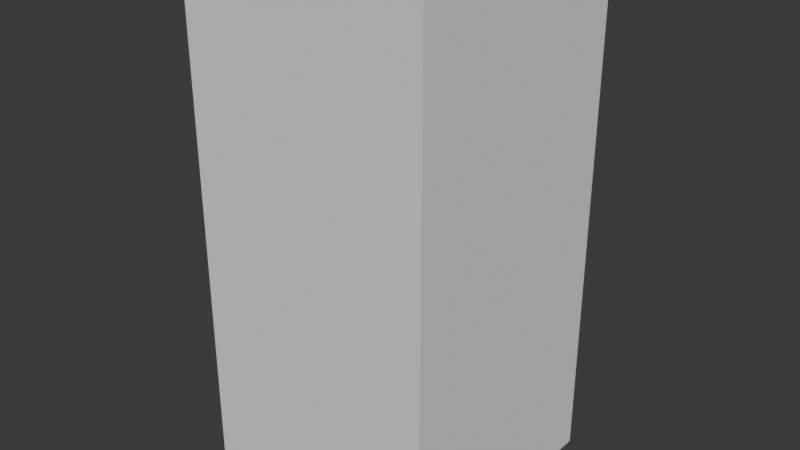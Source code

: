 # Source: 001_bottles_import.blend  (saved by Blender 5.0.118; exported with 4.5.12 LTS)
import bpy
from mathutils import Matrix  # noqa: F401  (used for matrix-valued properties, if any)

bpy.ops.wm.read_factory_settings(use_empty=True)
scene = bpy.context.scene
scene.name = 'Scene'

# ---- collections
col_bottles = bpy.data.collections.new('bottles'); scene.collection.children.link(col_bottles)

# ---- world
world_world = bpy.data.worlds.new('World'); scene.world = world_world
world_world.use_nodes = True; world_world.node_tree.nodes.clear()
_N = world_world.node_tree.nodes; _L = world_world.node_tree.links
n0 = _N.new('ShaderNodeOutputWorld'); n0.name = 'World Output'; n0.location = (300, 300)
n1 = _N.new('ShaderNodeBackground'); n1.name = 'Background'; n1.location = (10, 300)
n1.inputs[0].default_value = (0.05088, 0.05088, 0.05088, 1.0)
_L.new(n1.outputs[0], n0.inputs[0])
n0.is_active_output = True
world_world.color = (0.05088, 0.05088, 0.05088)
world_world.sun_shadow_jitter_overblur = 0.0

# ---- meshes
me_cube = bpy.data.meshes.new('Cube')
me_cube.from_pydata([(-0.08425, -0.08425, 0.0), (-0.08425, 0.08425, 0.0), (0.08425, -0.08425, 0.0), (0.08425, 0.08425, 0.0)], [], [(1, 3, 2, 0)])
_uv = me_cube.uv_layers.new(name='UVMap')
_uv.uv.foreach_set('vector', [0.125, 0.5, 0.375, 0.5, 0.375, 0.75, 0.125, 0.75])
me_cube.update()

# ---- objects
ob_cube = bpy.data.objects.new('Cube', me_cube)

# ---- transforms, parenting, visibility, modifiers, constraints
ob_cube.location = (0.0, 0.0, 0.0)
_m = ob_cube.modifiers.new('Solidify', 'SOLIDIFY')
_m.thickness = 0.35

# ---- collection membership
col_bottles.objects.link(ob_cube)

# ---- scene / render settings (as saved in the file)
scene.frame_start = 1; scene.frame_end = 250; scene.frame_set(1)
scene.render.engine = 'BLENDER_EEVEE_NEXT'
scene.render.bake_bias = 0.0
scene.render.bake_samples = 0
scene.cycles.feature_set = 'EXPERIMENTAL'
bpy.context.view_layer.update()

# ---- added for rendering (the .blend has no active camera and no usable light): camera, sun
cam_auto = bpy.data.cameras.new('AutoCamera')
cam_auto.lens = 50.0
cam_auto.sensor_width = 36.0
cam_auto.clip_end = 1000.0
ob_auto_camera = bpy.data.objects.new('AutoCamera', cam_auto)
scene.collection.objects.link(ob_auto_camera)
ob_auto_camera.location = (0.391761, -0.470113, 0.488409)
ob_auto_camera.rotation_euler = (1.09748, -7.21219e-08, 0.694738)
scene.camera = ob_auto_camera
light_auto_sun = bpy.data.lights.new('AutoSun', 'SUN')
light_auto_sun.energy = 3.0
light_auto_sun.angle = 0.0523599
ob_auto_sun = bpy.data.objects.new('AutoSun', light_auto_sun)
scene.collection.objects.link(ob_auto_sun)
ob_auto_sun.rotation_euler = (0.872665, 0.174533, 0.523599)
bpy.context.view_layer.update()
